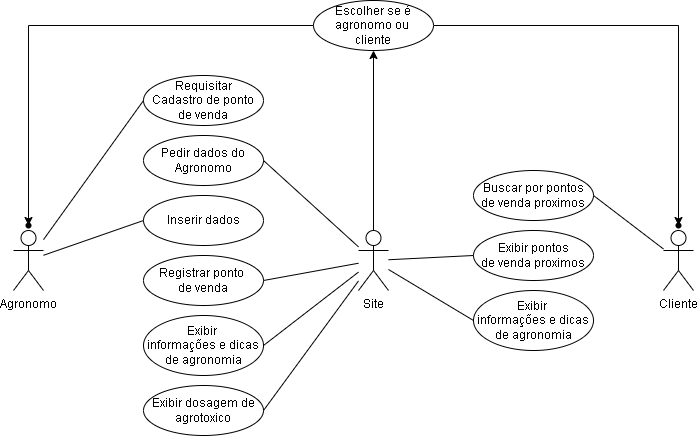

The diagram above was exported from draw.io. Its source (the exported page's mxGraphModel, read from the mxfile embedded in the PNG):
<mxGraphModel dx="1102" dy="614" grid="1" gridSize="10" guides="1" tooltips="1" connect="1" arrows="1" fold="1" page="1" pageScale="1" pageWidth="827" pageHeight="1169" math="0" shadow="0">
  <root>
    <mxCell id="WIyWlLk6GJQsqaUBKTNV-0" />
    <mxCell id="WIyWlLk6GJQsqaUBKTNV-1" parent="WIyWlLk6GJQsqaUBKTNV-0" />
    <mxCell id="k6FxOkL9kn99EZ30mgHP-0" value="Site" style="shape=umlActor;verticalLabelPosition=bottom;verticalAlign=top;html=1;outlineConnect=0;" parent="WIyWlLk6GJQsqaUBKTNV-1" vertex="1">
      <mxGeometry x="425" y="340" width="30" height="60" as="geometry" />
    </mxCell>
    <mxCell id="k6FxOkL9kn99EZ30mgHP-1" value="Cliente&lt;br&gt;" style="shape=umlActor;verticalLabelPosition=bottom;verticalAlign=top;html=1;outlineConnect=0;" parent="WIyWlLk6GJQsqaUBKTNV-1" vertex="1">
      <mxGeometry x="730" y="340" width="30" height="60" as="geometry" />
    </mxCell>
    <mxCell id="k6FxOkL9kn99EZ30mgHP-3" value="Agronomo" style="shape=umlActor;verticalLabelPosition=bottom;verticalAlign=top;html=1;outlineConnect=0;" parent="WIyWlLk6GJQsqaUBKTNV-1" vertex="1">
      <mxGeometry x="80" y="340" width="30" height="60" as="geometry" />
    </mxCell>
    <mxCell id="k6FxOkL9kn99EZ30mgHP-31" value="" style="edgeStyle=orthogonalEdgeStyle;rounded=0;orthogonalLoop=1;jettySize=auto;html=1;" parent="WIyWlLk6GJQsqaUBKTNV-1" source="k6FxOkL9kn99EZ30mgHP-4" target="k6FxOkL9kn99EZ30mgHP-30" edge="1">
      <mxGeometry relative="1" as="geometry" />
    </mxCell>
    <mxCell id="k6FxOkL9kn99EZ30mgHP-33" value="" style="edgeStyle=orthogonalEdgeStyle;rounded=0;orthogonalLoop=1;jettySize=auto;html=1;" parent="WIyWlLk6GJQsqaUBKTNV-1" source="k6FxOkL9kn99EZ30mgHP-4" target="k6FxOkL9kn99EZ30mgHP-32" edge="1">
      <mxGeometry relative="1" as="geometry" />
    </mxCell>
    <mxCell id="k6FxOkL9kn99EZ30mgHP-4" value="Escolher se é agronomo ou &lt;br&gt;cliente" style="ellipse;whiteSpace=wrap;html=1;" parent="WIyWlLk6GJQsqaUBKTNV-1" vertex="1">
      <mxGeometry x="380" y="110" width="120" height="50" as="geometry" />
    </mxCell>
    <mxCell id="k6FxOkL9kn99EZ30mgHP-5" value="" style="endArrow=classic;html=1;rounded=0;" parent="WIyWlLk6GJQsqaUBKTNV-1" source="k6FxOkL9kn99EZ30mgHP-0" target="k6FxOkL9kn99EZ30mgHP-4" edge="1">
      <mxGeometry width="50" height="50" relative="1" as="geometry">
        <mxPoint x="390" y="280" as="sourcePoint" />
        <mxPoint x="440" y="230" as="targetPoint" />
      </mxGeometry>
    </mxCell>
    <mxCell id="k6FxOkL9kn99EZ30mgHP-8" value="Requisitar&lt;br&gt;Cadastro de ponto de venda" style="ellipse;whiteSpace=wrap;html=1;" parent="WIyWlLk6GJQsqaUBKTNV-1" vertex="1">
      <mxGeometry x="210" y="185" width="120" height="50" as="geometry" />
    </mxCell>
    <mxCell id="k6FxOkL9kn99EZ30mgHP-11" value="" style="endArrow=none;html=1;rounded=0;entryX=0;entryY=0.5;entryDx=0;entryDy=0;" parent="WIyWlLk6GJQsqaUBKTNV-1" source="k6FxOkL9kn99EZ30mgHP-3" target="k6FxOkL9kn99EZ30mgHP-8" edge="1">
      <mxGeometry width="50" height="50" relative="1" as="geometry">
        <mxPoint x="450" y="270" as="sourcePoint" />
        <mxPoint x="500" y="220" as="targetPoint" />
      </mxGeometry>
    </mxCell>
    <mxCell id="k6FxOkL9kn99EZ30mgHP-12" value="Pedir dados do Agronomo" style="ellipse;whiteSpace=wrap;html=1;" parent="WIyWlLk6GJQsqaUBKTNV-1" vertex="1">
      <mxGeometry x="210" y="245" width="120" height="50" as="geometry" />
    </mxCell>
    <mxCell id="k6FxOkL9kn99EZ30mgHP-13" value="" style="endArrow=none;html=1;rounded=0;entryX=1;entryY=0.5;entryDx=0;entryDy=0;" parent="WIyWlLk6GJQsqaUBKTNV-1" source="k6FxOkL9kn99EZ30mgHP-0" target="k6FxOkL9kn99EZ30mgHP-12" edge="1">
      <mxGeometry width="50" height="50" relative="1" as="geometry">
        <mxPoint x="450" y="270" as="sourcePoint" />
        <mxPoint x="500" y="220" as="targetPoint" />
      </mxGeometry>
    </mxCell>
    <mxCell id="k6FxOkL9kn99EZ30mgHP-16" value="Inserir dados" style="ellipse;whiteSpace=wrap;html=1;" parent="WIyWlLk6GJQsqaUBKTNV-1" vertex="1">
      <mxGeometry x="210" y="305" width="120" height="50" as="geometry" />
    </mxCell>
    <mxCell id="k6FxOkL9kn99EZ30mgHP-17" value="" style="endArrow=none;html=1;rounded=0;entryX=0;entryY=0.5;entryDx=0;entryDy=0;" parent="WIyWlLk6GJQsqaUBKTNV-1" source="k6FxOkL9kn99EZ30mgHP-3" target="k6FxOkL9kn99EZ30mgHP-16" edge="1">
      <mxGeometry width="50" height="50" relative="1" as="geometry">
        <mxPoint x="450" y="300" as="sourcePoint" />
        <mxPoint x="500" y="250" as="targetPoint" />
      </mxGeometry>
    </mxCell>
    <mxCell id="k6FxOkL9kn99EZ30mgHP-18" value="Registrar ponto &lt;br&gt;de venda" style="ellipse;whiteSpace=wrap;html=1;" parent="WIyWlLk6GJQsqaUBKTNV-1" vertex="1">
      <mxGeometry x="210" y="365" width="120" height="50" as="geometry" />
    </mxCell>
    <mxCell id="k6FxOkL9kn99EZ30mgHP-19" value="" style="endArrow=none;html=1;rounded=0;entryX=1;entryY=0.5;entryDx=0;entryDy=0;" parent="WIyWlLk6GJQsqaUBKTNV-1" source="k6FxOkL9kn99EZ30mgHP-0" target="k6FxOkL9kn99EZ30mgHP-18" edge="1">
      <mxGeometry width="50" height="50" relative="1" as="geometry">
        <mxPoint x="450" y="290" as="sourcePoint" />
        <mxPoint x="500" y="240" as="targetPoint" />
      </mxGeometry>
    </mxCell>
    <mxCell id="k6FxOkL9kn99EZ30mgHP-20" value="Exibir &lt;br&gt;informações e dicas de agronomia" style="ellipse;whiteSpace=wrap;html=1;" parent="WIyWlLk6GJQsqaUBKTNV-1" vertex="1">
      <mxGeometry x="210" y="425" width="120" height="60" as="geometry" />
    </mxCell>
    <mxCell id="k6FxOkL9kn99EZ30mgHP-21" value="" style="endArrow=none;html=1;rounded=0;entryX=1;entryY=0.5;entryDx=0;entryDy=0;" parent="WIyWlLk6GJQsqaUBKTNV-1" source="k6FxOkL9kn99EZ30mgHP-0" target="k6FxOkL9kn99EZ30mgHP-20" edge="1">
      <mxGeometry width="50" height="50" relative="1" as="geometry">
        <mxPoint x="420" y="370" as="sourcePoint" />
        <mxPoint x="470" y="320" as="targetPoint" />
      </mxGeometry>
    </mxCell>
    <mxCell id="k6FxOkL9kn99EZ30mgHP-22" value="Exibir dosagem de agrotoxico" style="ellipse;whiteSpace=wrap;html=1;" parent="WIyWlLk6GJQsqaUBKTNV-1" vertex="1">
      <mxGeometry x="210" y="495" width="120" height="50" as="geometry" />
    </mxCell>
    <mxCell id="k6FxOkL9kn99EZ30mgHP-23" value="" style="endArrow=none;html=1;rounded=0;entryX=1;entryY=0.5;entryDx=0;entryDy=0;" parent="WIyWlLk6GJQsqaUBKTNV-1" source="k6FxOkL9kn99EZ30mgHP-0" target="k6FxOkL9kn99EZ30mgHP-22" edge="1">
      <mxGeometry width="50" height="50" relative="1" as="geometry">
        <mxPoint x="420" y="420" as="sourcePoint" />
        <mxPoint x="470" y="370" as="targetPoint" />
      </mxGeometry>
    </mxCell>
    <mxCell id="k6FxOkL9kn99EZ30mgHP-24" value="Buscar por pontos&lt;br&gt;de venda proximos" style="ellipse;whiteSpace=wrap;html=1;" parent="WIyWlLk6GJQsqaUBKTNV-1" vertex="1">
      <mxGeometry x="540" y="280" width="120" height="50" as="geometry" />
    </mxCell>
    <mxCell id="k6FxOkL9kn99EZ30mgHP-25" value="Exibir pontos&lt;br&gt;de venda proximos" style="ellipse;whiteSpace=wrap;html=1;" parent="WIyWlLk6GJQsqaUBKTNV-1" vertex="1">
      <mxGeometry x="540" y="340" width="120" height="50" as="geometry" />
    </mxCell>
    <mxCell id="k6FxOkL9kn99EZ30mgHP-26" value="" style="endArrow=none;html=1;rounded=0;entryX=0;entryY=0.5;entryDx=0;entryDy=0;" parent="WIyWlLk6GJQsqaUBKTNV-1" source="k6FxOkL9kn99EZ30mgHP-0" target="k6FxOkL9kn99EZ30mgHP-25" edge="1">
      <mxGeometry width="50" height="50" relative="1" as="geometry">
        <mxPoint x="420" y="260" as="sourcePoint" />
        <mxPoint x="470" y="210" as="targetPoint" />
      </mxGeometry>
    </mxCell>
    <mxCell id="k6FxOkL9kn99EZ30mgHP-27" value="" style="endArrow=none;html=1;rounded=0;exitX=1;exitY=0.5;exitDx=0;exitDy=0;" parent="WIyWlLk6GJQsqaUBKTNV-1" source="k6FxOkL9kn99EZ30mgHP-24" target="k6FxOkL9kn99EZ30mgHP-1" edge="1">
      <mxGeometry width="50" height="50" relative="1" as="geometry">
        <mxPoint x="420" y="260" as="sourcePoint" />
        <mxPoint x="470" y="210" as="targetPoint" />
      </mxGeometry>
    </mxCell>
    <mxCell id="k6FxOkL9kn99EZ30mgHP-28" value="Exibir &lt;br&gt;informações e dicas de agronomia" style="ellipse;whiteSpace=wrap;html=1;" parent="WIyWlLk6GJQsqaUBKTNV-1" vertex="1">
      <mxGeometry x="540" y="400" width="120" height="60" as="geometry" />
    </mxCell>
    <mxCell id="k6FxOkL9kn99EZ30mgHP-29" value="" style="endArrow=none;html=1;rounded=0;entryX=0;entryY=0.5;entryDx=0;entryDy=0;" parent="WIyWlLk6GJQsqaUBKTNV-1" source="k6FxOkL9kn99EZ30mgHP-0" target="k6FxOkL9kn99EZ30mgHP-28" edge="1">
      <mxGeometry width="50" height="50" relative="1" as="geometry">
        <mxPoint x="420" y="260" as="sourcePoint" />
        <mxPoint x="470" y="210" as="targetPoint" />
      </mxGeometry>
    </mxCell>
    <mxCell id="k6FxOkL9kn99EZ30mgHP-30" value="" style="shape=waypoint;sketch=0;size=6;pointerEvents=1;points=[];fillColor=default;resizable=0;rotatable=0;perimeter=centerPerimeter;snapToPoint=1;" parent="WIyWlLk6GJQsqaUBKTNV-1" vertex="1">
      <mxGeometry x="725" y="315" width="40" height="40" as="geometry" />
    </mxCell>
    <mxCell id="k6FxOkL9kn99EZ30mgHP-32" value="" style="shape=waypoint;sketch=0;size=6;pointerEvents=1;points=[];fillColor=default;resizable=0;rotatable=0;perimeter=centerPerimeter;snapToPoint=1;" parent="WIyWlLk6GJQsqaUBKTNV-1" vertex="1">
      <mxGeometry x="75" y="315" width="40" height="40" as="geometry" />
    </mxCell>
  </root>
</mxGraphModel>